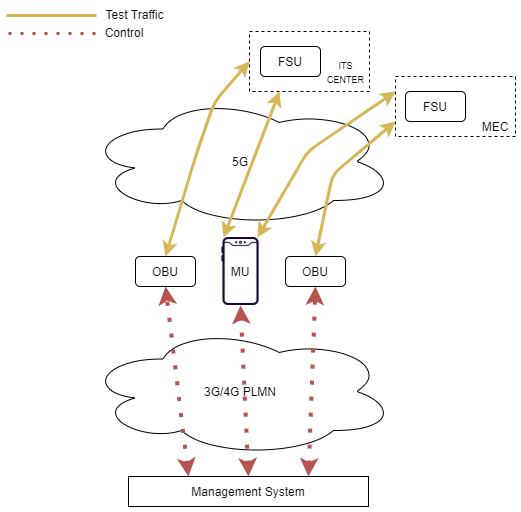

The diagram above was exported from draw.io. Its source (the exported page's mxGraphModel, read from the mxfile embedded in the PNG):
<mxGraphModel dx="1422" dy="832" grid="0" gridSize="10" guides="1" tooltips="1" connect="1" arrows="1" fold="1" page="0" pageScale="1" pageWidth="827" pageHeight="1169" math="0" shadow="0">
  <root>
    <mxCell id="j3eV8fmScOsTT_Kxyrw8-0" />
    <mxCell id="j3eV8fmScOsTT_Kxyrw8-1" parent="j3eV8fmScOsTT_Kxyrw8-0" />
    <mxCell id="j3eV8fmScOsTT_Kxyrw8-5" value="5G" style="ellipse;shape=cloud;whiteSpace=wrap;html=1;" parent="j3eV8fmScOsTT_Kxyrw8-1" vertex="1">
      <mxGeometry x="250" y="260" width="310" height="130" as="geometry" />
    </mxCell>
    <mxCell id="j3eV8fmScOsTT_Kxyrw8-7" value="3G/4G PLMN" style="ellipse;shape=cloud;whiteSpace=wrap;html=1;" parent="j3eV8fmScOsTT_Kxyrw8-1" vertex="1">
      <mxGeometry x="250" y="490" width="310" height="130" as="geometry" />
    </mxCell>
    <mxCell id="j3eV8fmScOsTT_Kxyrw8-8" value="OBU" style="rounded=1;whiteSpace=wrap;html=1;" parent="j3eV8fmScOsTT_Kxyrw8-1" vertex="1">
      <mxGeometry x="300" y="420" width="60" height="30" as="geometry" />
    </mxCell>
    <mxCell id="j3eV8fmScOsTT_Kxyrw8-9" value="OBU" style="rounded=1;whiteSpace=wrap;html=1;" parent="j3eV8fmScOsTT_Kxyrw8-1" vertex="1">
      <mxGeometry x="450" y="420" width="60" height="30" as="geometry" />
    </mxCell>
    <mxCell id="j3eV8fmScOsTT_Kxyrw8-12" value="" style="shape=image;html=1;verticalAlign=top;verticalLabelPosition=bottom;labelBackgroundColor=#ffffff;imageAspect=0;aspect=fixed;image=https://cdn2.iconfinder.com/data/icons/mobile-smart-phone/64/cell_phone_notch_iphone_samsung_smart-128.png" parent="j3eV8fmScOsTT_Kxyrw8-1" vertex="1">
      <mxGeometry x="371" y="401" width="68" height="68" as="geometry" />
    </mxCell>
    <mxCell id="j3eV8fmScOsTT_Kxyrw8-13" value="Management System" style="rounded=0;whiteSpace=wrap;html=1;" parent="j3eV8fmScOsTT_Kxyrw8-1" vertex="1">
      <mxGeometry x="293" y="640" width="240" height="30" as="geometry" />
    </mxCell>
    <mxCell id="j3eV8fmScOsTT_Kxyrw8-14" value="MU" style="text;html=1;strokeColor=none;fillColor=none;align=center;verticalAlign=middle;whiteSpace=wrap;rounded=0;" parent="j3eV8fmScOsTT_Kxyrw8-1" vertex="1">
      <mxGeometry x="385" y="425" width="40" height="20" as="geometry" />
    </mxCell>
    <mxCell id="j3eV8fmScOsTT_Kxyrw8-15" value="FSU" style="rounded=1;whiteSpace=wrap;html=1;" parent="j3eV8fmScOsTT_Kxyrw8-1" vertex="1">
      <mxGeometry x="570" y="255" width="60" height="30" as="geometry" />
    </mxCell>
    <mxCell id="j3eV8fmScOsTT_Kxyrw8-16" value="FSU" style="rounded=1;whiteSpace=wrap;html=1;" parent="j3eV8fmScOsTT_Kxyrw8-1" vertex="1">
      <mxGeometry x="425" y="210" width="60" height="30" as="geometry" />
    </mxCell>
    <mxCell id="j3eV8fmScOsTT_Kxyrw8-18" value="" style="endArrow=classic;dashed=1;html=1;dashPattern=1 3;strokeWidth=4;entryX=0.5;entryY=1;entryDx=0;entryDy=0;exitX=0.5;exitY=0;exitDx=0;exitDy=0;endFill=1;startArrow=classic;startFill=1;fillColor=#f8cecc;strokeColor=#b85450;" parent="j3eV8fmScOsTT_Kxyrw8-1" source="j3eV8fmScOsTT_Kxyrw8-13" target="j3eV8fmScOsTT_Kxyrw8-12" edge="1">
      <mxGeometry width="50" height="50" relative="1" as="geometry">
        <mxPoint x="170" y="620" as="sourcePoint" />
        <mxPoint x="220" y="570" as="targetPoint" />
      </mxGeometry>
    </mxCell>
    <mxCell id="j3eV8fmScOsTT_Kxyrw8-19" value="" style="endArrow=classic;dashed=1;html=1;dashPattern=1 3;strokeWidth=4;entryX=0.5;entryY=1;entryDx=0;entryDy=0;exitX=0.25;exitY=0;exitDx=0;exitDy=0;endFill=1;startArrow=classic;startFill=1;fillColor=#f8cecc;strokeColor=#b85450;rounded=0;jumpSize=8;" parent="j3eV8fmScOsTT_Kxyrw8-1" source="j3eV8fmScOsTT_Kxyrw8-13" target="j3eV8fmScOsTT_Kxyrw8-8" edge="1">
      <mxGeometry width="50" height="50" relative="1" as="geometry">
        <mxPoint x="318" y="630.5" as="sourcePoint" />
        <mxPoint x="310" y="459.5" as="targetPoint" />
      </mxGeometry>
    </mxCell>
    <mxCell id="j3eV8fmScOsTT_Kxyrw8-20" value="" style="endArrow=classic;dashed=1;html=1;dashPattern=1 3;strokeWidth=4;entryX=0.5;entryY=1;entryDx=0;entryDy=0;exitX=0.75;exitY=0;exitDx=0;exitDy=0;endFill=1;startArrow=classic;startFill=1;fillColor=#f8cecc;strokeColor=#b85450;" parent="j3eV8fmScOsTT_Kxyrw8-1" source="j3eV8fmScOsTT_Kxyrw8-13" target="j3eV8fmScOsTT_Kxyrw8-9" edge="1">
      <mxGeometry width="50" height="50" relative="1" as="geometry">
        <mxPoint x="503" y="659" as="sourcePoint" />
        <mxPoint x="480" y="469" as="targetPoint" />
      </mxGeometry>
    </mxCell>
    <mxCell id="j3eV8fmScOsTT_Kxyrw8-21" value="" style="endArrow=classic;html=1;exitX=0.25;exitY=0;exitDx=0;exitDy=0;entryX=0.25;entryY=1;entryDx=0;entryDy=0;fillColor=#fff2cc;strokeColor=#d6b656;endFill=1;startArrow=classic;startFill=1;strokeWidth=3;" parent="j3eV8fmScOsTT_Kxyrw8-1" source="j3eV8fmScOsTT_Kxyrw8-12" target="j3eV8fmScOsTT_Kxyrw8-27" edge="1">
      <mxGeometry width="50" height="50" relative="1" as="geometry">
        <mxPoint x="230" y="360" as="sourcePoint" />
        <mxPoint x="320" y="210" as="targetPoint" />
        <Array as="points" />
      </mxGeometry>
    </mxCell>
    <mxCell id="j3eV8fmScOsTT_Kxyrw8-22" value="" style="rounded=0;whiteSpace=wrap;html=1;fillColor=none;dashed=1;" parent="j3eV8fmScOsTT_Kxyrw8-1" vertex="1">
      <mxGeometry x="560" y="240" width="120" height="60" as="geometry" />
    </mxCell>
    <mxCell id="j3eV8fmScOsTT_Kxyrw8-23" value="MEC" style="text;html=1;strokeColor=none;fillColor=none;align=center;verticalAlign=middle;whiteSpace=wrap;rounded=0;dashed=1;" parent="j3eV8fmScOsTT_Kxyrw8-1" vertex="1">
      <mxGeometry x="640" y="280" width="40" height="20" as="geometry" />
    </mxCell>
    <mxCell id="j3eV8fmScOsTT_Kxyrw8-25" value="" style="endArrow=classic;html=1;exitX=0.5;exitY=0;exitDx=0;exitDy=0;entryX=0;entryY=0.75;entryDx=0;entryDy=0;fillColor=#fff2cc;strokeColor=#d6b656;startArrow=classic;startFill=1;strokeWidth=3;" parent="j3eV8fmScOsTT_Kxyrw8-1" source="j3eV8fmScOsTT_Kxyrw8-9" target="j3eV8fmScOsTT_Kxyrw8-22" edge="1">
      <mxGeometry width="50" height="50" relative="1" as="geometry">
        <mxPoint x="458" y="411" as="sourcePoint" />
        <mxPoint x="491.9999999999998" y="411" as="targetPoint" />
        <Array as="points">
          <mxPoint x="497" y="338" />
        </Array>
      </mxGeometry>
    </mxCell>
    <mxCell id="j3eV8fmScOsTT_Kxyrw8-26" value="" style="endArrow=classic;html=1;exitX=0.5;exitY=0;exitDx=0;exitDy=0;entryX=0;entryY=0.5;entryDx=0;entryDy=0;fillColor=#fff2cc;strokeColor=#d6b656;startArrow=classic;startFill=1;strokeWidth=3;" parent="j3eV8fmScOsTT_Kxyrw8-1" source="j3eV8fmScOsTT_Kxyrw8-8" target="j3eV8fmScOsTT_Kxyrw8-27" edge="1">
      <mxGeometry width="50" height="50" relative="1" as="geometry">
        <mxPoint x="305" y="405" as="sourcePoint" />
        <mxPoint x="385" y="255" as="targetPoint" />
        <Array as="points">
          <mxPoint x="360" y="320" />
          <mxPoint x="379" y="265" />
        </Array>
      </mxGeometry>
    </mxCell>
    <mxCell id="j3eV8fmScOsTT_Kxyrw8-27" value="" style="rounded=0;whiteSpace=wrap;html=1;fillColor=none;dashed=1;" parent="j3eV8fmScOsTT_Kxyrw8-1" vertex="1">
      <mxGeometry x="414" y="195" width="120" height="60" as="geometry" />
    </mxCell>
    <mxCell id="j3eV8fmScOsTT_Kxyrw8-30" value="&lt;font style=&quot;font-size: 9px&quot;&gt;ITS&lt;br&gt;CENTER&lt;/font&gt;" style="text;html=1;align=center;verticalAlign=middle;resizable=0;points=[];autosize=1;" parent="j3eV8fmScOsTT_Kxyrw8-1" vertex="1">
      <mxGeometry x="485" y="220" width="50" height="30" as="geometry" />
    </mxCell>
    <mxCell id="qTukl6UFcWTp2TePNHlW-1" value="" style="endArrow=none;html=1;fillColor=#fff2cc;strokeColor=#d6b656;endFill=0;startArrow=none;startFill=0;strokeWidth=3;" parent="j3eV8fmScOsTT_Kxyrw8-1" edge="1">
      <mxGeometry width="50" height="50" relative="1" as="geometry">
        <mxPoint x="171" y="179" as="sourcePoint" />
        <mxPoint x="261" y="179" as="targetPoint" />
        <Array as="points">
          <mxPoint x="200" y="179" />
          <mxPoint x="242" y="179" />
        </Array>
      </mxGeometry>
    </mxCell>
    <mxCell id="qTukl6UFcWTp2TePNHlW-2" value="" style="endArrow=none;dashed=1;html=1;dashPattern=1 3;strokeWidth=3;endFill=0;startArrow=none;startFill=0;fillColor=#f8cecc;strokeColor=#b85450;rounded=0;jumpSize=8;" parent="j3eV8fmScOsTT_Kxyrw8-1" edge="1">
      <mxGeometry width="50" height="50" relative="1" as="geometry">
        <mxPoint x="173" y="197" as="sourcePoint" />
        <mxPoint x="268" y="197" as="targetPoint" />
      </mxGeometry>
    </mxCell>
    <mxCell id="qTukl6UFcWTp2TePNHlW-3" value="Control" style="text;html=1;strokeColor=none;fillColor=none;align=center;verticalAlign=middle;whiteSpace=wrap;rounded=0;dashed=1;" parent="j3eV8fmScOsTT_Kxyrw8-1" vertex="1">
      <mxGeometry x="269" y="187" width="40" height="18" as="geometry" />
    </mxCell>
    <mxCell id="qTukl6UFcWTp2TePNHlW-4" value="Test Traffic" style="text;html=1;align=center;verticalAlign=middle;resizable=0;points=[];autosize=1;" parent="j3eV8fmScOsTT_Kxyrw8-1" vertex="1">
      <mxGeometry x="265" y="169" width="68" height="18" as="geometry" />
    </mxCell>
    <mxCell id="Y4Q4NhvQYIC5hFCNIxnv-1" value="" style="endArrow=classic;html=1;exitX=0.75;exitY=0;exitDx=0;exitDy=0;entryX=0;entryY=0.25;entryDx=0;entryDy=0;fillColor=#fff2cc;strokeColor=#d6b656;endFill=1;startArrow=classic;startFill=1;strokeWidth=3;" parent="j3eV8fmScOsTT_Kxyrw8-1" source="j3eV8fmScOsTT_Kxyrw8-12" target="j3eV8fmScOsTT_Kxyrw8-22" edge="1">
      <mxGeometry width="50" height="50" relative="1" as="geometry">
        <mxPoint x="439" y="390" as="sourcePoint" />
        <mxPoint x="465" y="244" as="targetPoint" />
        <Array as="points">
          <mxPoint x="472" y="315" />
        </Array>
      </mxGeometry>
    </mxCell>
  </root>
</mxGraphModel>